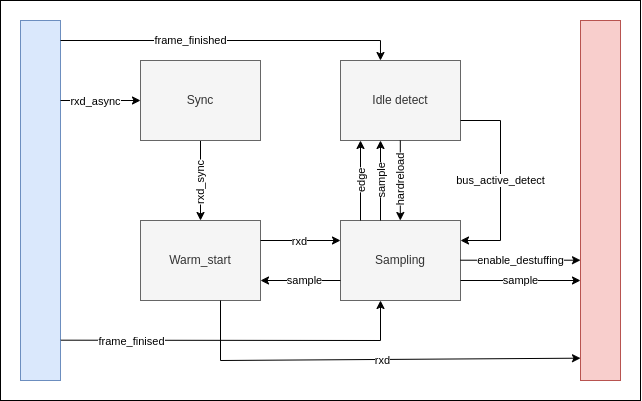

The diagram above was exported from draw.io. Its source (the exported page's mxGraphModel, read from the mxfile embedded in the PNG):
<mxGraphModel dx="1195" dy="733" grid="1" gridSize="10" guides="1" tooltips="1" connect="1" arrows="1" fold="1" page="1" pageScale="1" pageWidth="827" pageHeight="1169" math="0" shadow="0">
  <root>
    <mxCell id="0" />
    <mxCell id="1" parent="0" />
    <mxCell id="05BCGsYqmBWEbDrXtsvU-86" value="" style="rounded=0;whiteSpace=wrap;html=1;" parent="1" vertex="1">
      <mxGeometry x="20" y="100" width="640" height="400" as="geometry" />
    </mxCell>
    <mxCell id="05BCGsYqmBWEbDrXtsvU-53" style="edgeStyle=orthogonalEdgeStyle;rounded=0;orthogonalLoop=1;jettySize=auto;html=1;entryX=0.5;entryY=0;entryDx=0;entryDy=0;" parent="1" source="05BCGsYqmBWEbDrXtsvU-1" target="05BCGsYqmBWEbDrXtsvU-2" edge="1">
      <mxGeometry relative="1" as="geometry" />
    </mxCell>
    <mxCell id="05BCGsYqmBWEbDrXtsvU-54" value="rxd_sync" style="edgeLabel;html=1;align=center;verticalAlign=middle;resizable=0;points=[];rotation=-90;" parent="05BCGsYqmBWEbDrXtsvU-53" vertex="1" connectable="0">
      <mxGeometry x="0.0722" relative="1" as="geometry">
        <mxPoint as="offset" />
      </mxGeometry>
    </mxCell>
    <mxCell id="05BCGsYqmBWEbDrXtsvU-1" value="Sync" style="rounded=0;whiteSpace=wrap;html=1;fillColor=#f5f5f5;fontColor=#333333;strokeColor=#666666;" parent="1" vertex="1">
      <mxGeometry x="160" y="160" width="120" height="80" as="geometry" />
    </mxCell>
    <mxCell id="05BCGsYqmBWEbDrXtsvU-2" value="Warm_start" style="rounded=0;whiteSpace=wrap;html=1;fillColor=#f5f5f5;fontColor=#333333;strokeColor=#666666;" parent="1" vertex="1">
      <mxGeometry x="160" y="320" width="120" height="80" as="geometry" />
    </mxCell>
    <mxCell id="05BCGsYqmBWEbDrXtsvU-4" value="Sampling" style="rounded=0;whiteSpace=wrap;html=1;fillColor=#f5f5f5;fontColor=#333333;strokeColor=#666666;" parent="1" vertex="1">
      <mxGeometry x="360" y="320" width="120" height="80" as="geometry" />
    </mxCell>
    <mxCell id="05BCGsYqmBWEbDrXtsvU-9" value="Idle detect" style="rounded=0;whiteSpace=wrap;html=1;fillColor=#f5f5f5;fontColor=#333333;strokeColor=#666666;" parent="1" vertex="1">
      <mxGeometry x="360" y="160" width="120" height="80" as="geometry" />
    </mxCell>
    <mxCell id="05BCGsYqmBWEbDrXtsvU-57" value="" style="endArrow=classic;html=1;rounded=0;" parent="1" edge="1">
      <mxGeometry width="50" height="50" relative="1" as="geometry">
        <mxPoint x="280" y="340" as="sourcePoint" />
        <mxPoint x="360" y="340" as="targetPoint" />
      </mxGeometry>
    </mxCell>
    <mxCell id="05BCGsYqmBWEbDrXtsvU-58" value="rxd" style="edgeLabel;html=1;align=center;verticalAlign=middle;resizable=0;points=[];" parent="05BCGsYqmBWEbDrXtsvU-57" vertex="1" connectable="0">
      <mxGeometry x="0.08" y="-1" relative="1" as="geometry">
        <mxPoint x="-5" as="offset" />
      </mxGeometry>
    </mxCell>
    <mxCell id="05BCGsYqmBWEbDrXtsvU-59" value="" style="endArrow=classic;html=1;rounded=0;" parent="1" edge="1">
      <mxGeometry width="50" height="50" relative="1" as="geometry">
        <mxPoint x="360" y="380" as="sourcePoint" />
        <mxPoint x="280" y="380" as="targetPoint" />
      </mxGeometry>
    </mxCell>
    <mxCell id="05BCGsYqmBWEbDrXtsvU-60" value="sample" style="edgeLabel;html=1;align=center;verticalAlign=middle;resizable=0;points=[];" parent="05BCGsYqmBWEbDrXtsvU-59" vertex="1" connectable="0">
      <mxGeometry x="0.1733" relative="1" as="geometry">
        <mxPoint x="10" as="offset" />
      </mxGeometry>
    </mxCell>
    <mxCell id="05BCGsYqmBWEbDrXtsvU-61" value="" style="endArrow=classic;html=1;rounded=0;" parent="1" edge="1">
      <mxGeometry width="50" height="50" relative="1" as="geometry">
        <mxPoint x="399.99999999999994" y="320" as="sourcePoint" />
        <mxPoint x="399.99999999999994" y="240" as="targetPoint" />
      </mxGeometry>
    </mxCell>
    <mxCell id="05BCGsYqmBWEbDrXtsvU-62" value="sample" style="edgeLabel;html=1;align=center;verticalAlign=middle;resizable=0;points=[];rotation=-90;" parent="05BCGsYqmBWEbDrXtsvU-61" vertex="1" connectable="0">
      <mxGeometry x="0.1733" relative="1" as="geometry">
        <mxPoint y="7" as="offset" />
      </mxGeometry>
    </mxCell>
    <mxCell id="05BCGsYqmBWEbDrXtsvU-63" value="" style="endArrow=classic;html=1;rounded=0;" parent="1" edge="1">
      <mxGeometry width="50" height="50" relative="1" as="geometry">
        <mxPoint x="419.8" y="240" as="sourcePoint" />
        <mxPoint x="419.8" y="320" as="targetPoint" />
      </mxGeometry>
    </mxCell>
    <mxCell id="05BCGsYqmBWEbDrXtsvU-64" value="hardreload" style="edgeLabel;html=1;align=center;verticalAlign=middle;resizable=0;points=[];rotation=-90;" parent="05BCGsYqmBWEbDrXtsvU-63" vertex="1" connectable="0">
      <mxGeometry x="0.1733" relative="1" as="geometry">
        <mxPoint y="-7" as="offset" />
      </mxGeometry>
    </mxCell>
    <mxCell id="05BCGsYqmBWEbDrXtsvU-66" value="" style="endArrow=classic;html=1;rounded=0;" parent="1" edge="1">
      <mxGeometry width="50" height="50" relative="1" as="geometry">
        <mxPoint x="380" y="320" as="sourcePoint" />
        <mxPoint x="380" y="240" as="targetPoint" />
      </mxGeometry>
    </mxCell>
    <mxCell id="05BCGsYqmBWEbDrXtsvU-67" value="edge" style="edgeLabel;html=1;align=center;verticalAlign=middle;resizable=0;points=[];rotation=-90;" parent="05BCGsYqmBWEbDrXtsvU-66" vertex="1" connectable="0">
      <mxGeometry x="0.1733" relative="1" as="geometry">
        <mxPoint y="7" as="offset" />
      </mxGeometry>
    </mxCell>
    <mxCell id="05BCGsYqmBWEbDrXtsvU-70" value="" style="rounded=0;whiteSpace=wrap;html=1;fillColor=#f8cecc;strokeColor=#b85450;" parent="1" vertex="1">
      <mxGeometry x="600" y="120" width="40" height="360" as="geometry" />
    </mxCell>
    <mxCell id="05BCGsYqmBWEbDrXtsvU-71" value="" style="rounded=0;whiteSpace=wrap;html=1;fillColor=#dae8fc;strokeColor=#6c8ebf;" parent="1" vertex="1">
      <mxGeometry x="40" y="120" width="40" height="360" as="geometry" />
    </mxCell>
    <mxCell id="05BCGsYqmBWEbDrXtsvU-72" value="" style="endArrow=classic;html=1;rounded=0;entryX=0;entryY=0.5;entryDx=0;entryDy=0;" parent="1" target="05BCGsYqmBWEbDrXtsvU-1" edge="1">
      <mxGeometry width="50" height="50" relative="1" as="geometry">
        <mxPoint x="80" y="200" as="sourcePoint" />
        <mxPoint x="130" y="150" as="targetPoint" />
      </mxGeometry>
    </mxCell>
    <mxCell id="05BCGsYqmBWEbDrXtsvU-73" value="rxd_async" style="edgeLabel;html=1;align=center;verticalAlign=middle;resizable=0;points=[];" parent="05BCGsYqmBWEbDrXtsvU-72" vertex="1" connectable="0">
      <mxGeometry x="-0.1179" y="-1" relative="1" as="geometry">
        <mxPoint as="offset" />
      </mxGeometry>
    </mxCell>
    <mxCell id="05BCGsYqmBWEbDrXtsvU-74" value="" style="endArrow=classic;html=1;rounded=0;entryX=0.333;entryY=0;entryDx=0;entryDy=0;entryPerimeter=0;" parent="1" target="05BCGsYqmBWEbDrXtsvU-9" edge="1">
      <mxGeometry width="50" height="50" relative="1" as="geometry">
        <mxPoint x="80" y="140" as="sourcePoint" />
        <mxPoint x="420" y="140" as="targetPoint" />
        <Array as="points">
          <mxPoint x="400" y="140" />
        </Array>
      </mxGeometry>
    </mxCell>
    <mxCell id="05BCGsYqmBWEbDrXtsvU-75" value="frame_finished" style="edgeLabel;html=1;align=center;verticalAlign=middle;resizable=0;points=[];" parent="05BCGsYqmBWEbDrXtsvU-74" vertex="1" connectable="0">
      <mxGeometry x="-0.3318" relative="1" as="geometry">
        <mxPoint x="16" as="offset" />
      </mxGeometry>
    </mxCell>
    <mxCell id="05BCGsYqmBWEbDrXtsvU-76" value="" style="endArrow=classic;html=1;rounded=0;entryX=1;entryY=0.25;entryDx=0;entryDy=0;" parent="1" target="05BCGsYqmBWEbDrXtsvU-4" edge="1">
      <mxGeometry width="50" height="50" relative="1" as="geometry">
        <mxPoint x="480" y="220" as="sourcePoint" />
        <mxPoint x="600" y="220" as="targetPoint" />
        <Array as="points">
          <mxPoint x="520" y="220" />
          <mxPoint x="520" y="340" />
        </Array>
      </mxGeometry>
    </mxCell>
    <mxCell id="05BCGsYqmBWEbDrXtsvU-77" value="bus_active_detect" style="edgeLabel;html=1;align=center;verticalAlign=middle;resizable=0;points=[];" parent="05BCGsYqmBWEbDrXtsvU-76" vertex="1" connectable="0">
      <mxGeometry x="-0.2422" y="1" relative="1" as="geometry">
        <mxPoint x="-1" y="24" as="offset" />
      </mxGeometry>
    </mxCell>
    <mxCell id="05BCGsYqmBWEbDrXtsvU-78" value="" style="endArrow=classic;html=1;rounded=0;entryX=0;entryY=0.938;entryDx=0;entryDy=0;entryPerimeter=0;" parent="1" target="05BCGsYqmBWEbDrXtsvU-70" edge="1">
      <mxGeometry width="50" height="50" relative="1" as="geometry">
        <mxPoint x="240" y="400" as="sourcePoint" />
        <mxPoint x="320" y="420" as="targetPoint" />
        <Array as="points">
          <mxPoint x="240" y="460" />
        </Array>
      </mxGeometry>
    </mxCell>
    <mxCell id="05BCGsYqmBWEbDrXtsvU-79" value="rxd" style="edgeLabel;html=1;align=center;verticalAlign=middle;resizable=0;points=[];" parent="05BCGsYqmBWEbDrXtsvU-78" vertex="1" connectable="0">
      <mxGeometry x="0.08" y="-1" relative="1" as="geometry">
        <mxPoint x="-5" as="offset" />
      </mxGeometry>
    </mxCell>
    <mxCell id="05BCGsYqmBWEbDrXtsvU-80" value="" style="endArrow=classic;html=1;rounded=0;exitX=1;exitY=0.75;exitDx=0;exitDy=0;" parent="1" source="05BCGsYqmBWEbDrXtsvU-4" edge="1">
      <mxGeometry width="50" height="50" relative="1" as="geometry">
        <mxPoint x="590" y="340" as="sourcePoint" />
        <mxPoint x="600" y="380" as="targetPoint" />
      </mxGeometry>
    </mxCell>
    <mxCell id="05BCGsYqmBWEbDrXtsvU-81" value="sample" style="edgeLabel;html=1;align=center;verticalAlign=middle;resizable=0;points=[];" parent="05BCGsYqmBWEbDrXtsvU-80" vertex="1" connectable="0">
      <mxGeometry x="0.1733" relative="1" as="geometry">
        <mxPoint x="-10" as="offset" />
      </mxGeometry>
    </mxCell>
    <mxCell id="05BCGsYqmBWEbDrXtsvU-82" value="" style="endArrow=classic;html=1;rounded=0;exitX=1;exitY=0.75;exitDx=0;exitDy=0;" parent="1" edge="1">
      <mxGeometry width="50" height="50" relative="1" as="geometry">
        <mxPoint x="480" y="359.71" as="sourcePoint" />
        <mxPoint x="600" y="359.71" as="targetPoint" />
      </mxGeometry>
    </mxCell>
    <mxCell id="05BCGsYqmBWEbDrXtsvU-83" value="enable_destuffing" style="edgeLabel;html=1;align=center;verticalAlign=middle;resizable=0;points=[];" parent="05BCGsYqmBWEbDrXtsvU-82" vertex="1" connectable="0">
      <mxGeometry x="0.1733" relative="1" as="geometry">
        <mxPoint x="-10" as="offset" />
      </mxGeometry>
    </mxCell>
    <mxCell id="05BCGsYqmBWEbDrXtsvU-84" value="" style="endArrow=classic;html=1;rounded=0;exitX=1.009;exitY=0.888;exitDx=0;exitDy=0;exitPerimeter=0;" parent="1" source="05BCGsYqmBWEbDrXtsvU-71" edge="1">
      <mxGeometry width="50" height="50" relative="1" as="geometry">
        <mxPoint x="320" y="440" as="sourcePoint" />
        <mxPoint x="400" y="400" as="targetPoint" />
        <Array as="points">
          <mxPoint x="400" y="440" />
        </Array>
      </mxGeometry>
    </mxCell>
    <mxCell id="05BCGsYqmBWEbDrXtsvU-85" value="frame_finised" style="edgeLabel;html=1;align=center;verticalAlign=middle;resizable=0;points=[];" parent="05BCGsYqmBWEbDrXtsvU-84" vertex="1" connectable="0">
      <mxGeometry x="-0.7499" y="-1" relative="1" as="geometry">
        <mxPoint x="25" as="offset" />
      </mxGeometry>
    </mxCell>
  </root>
</mxGraphModel>